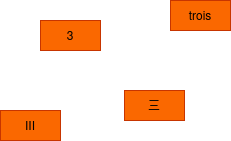

The diagram above was exported from draw.io. Its source (the exported page's mxGraphModel, read from the mxfile embedded in the PNG):
<mxGraphModel dx="463" dy="239" grid="1" gridSize="10" guides="1" tooltips="1" connect="1" arrows="1" fold="1" page="1" pageScale="1" pageWidth="827" pageHeight="1169" math="0" shadow="0">
  <root>
    <mxCell id="0" />
    <mxCell id="1" parent="0" />
    <mxCell id="BpQU-h5HYOqNicDMmEn5-1" value="3" style="text;html=1;align=center;verticalAlign=middle;whiteSpace=wrap;rounded=0;fillColor=#fa6800;fontColor=#000000;strokeColor=#C73500;" parent="1" vertex="1">
      <mxGeometry x="330" y="160" width="60" height="30" as="geometry" />
    </mxCell>
    <mxCell id="BpQU-h5HYOqNicDMmEn5-2" value="trois" style="text;html=1;align=center;verticalAlign=middle;whiteSpace=wrap;rounded=0;fillColor=#fa6800;fontColor=#000000;strokeColor=#C73500;" parent="1" vertex="1">
      <mxGeometry x="460" y="140" width="60" height="30" as="geometry" />
    </mxCell>
    <mxCell id="BpQU-h5HYOqNicDMmEn5-3" value="III" style="text;html=1;align=center;verticalAlign=middle;whiteSpace=wrap;rounded=0;fillColor=#fa6800;fontColor=#000000;strokeColor=#C73500;" parent="1" vertex="1">
      <mxGeometry x="290" y="250" width="60" height="30" as="geometry" />
    </mxCell>
    <mxCell id="BpQU-h5HYOqNicDMmEn5-4" value="&lt;span class=&quot;kY2IgmnCmOGjharHErah&quot; style=&quot;-webkit-line-clamp: 3;&quot;&gt;&lt;span&gt;三&lt;/span&gt;&lt;/span&gt;" style="text;html=1;align=center;verticalAlign=middle;whiteSpace=wrap;rounded=0;fillColor=#fa6800;fontColor=#000000;strokeColor=#C73500;" parent="1" vertex="1">
      <mxGeometry x="414" y="230" width="60" height="30" as="geometry" />
    </mxCell>
  </root>
</mxGraphModel>